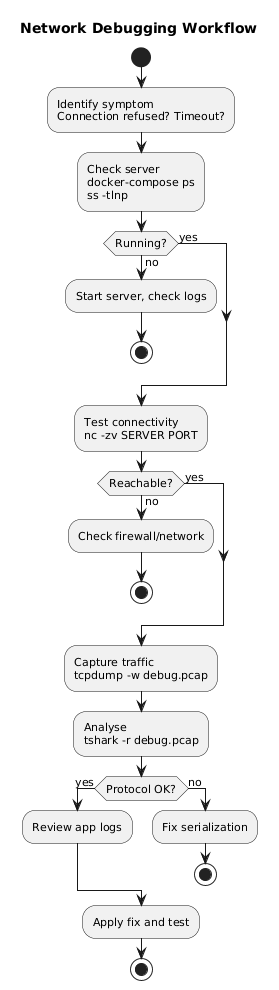

The diagram above was rendered by PlantUML. Its source (embedded in the PNG):
@startuml
skinparam backgroundColor white
skinparam defaultFontName Arial
skinparam defaultFontSize 11
skinparam shadowing false
title Network Debugging Workflow

start
:Identify symptom\nConnection refused? Timeout?;
:Check server\ndocker-compose ps\nss -tlnp;
if (Running?) then (yes)
else (no)
    :Start server, check logs;
    stop
endif
:Test connectivity\nnc -zv SERVER PORT;
if (Reachable?) then (yes)
else (no)
    :Check firewall/network;
    stop
endif
:Capture traffic\ntcpdump -w debug.pcap;
:Analyse\ntshark -r debug.pcap;
if (Protocol OK?) then (yes)
    :Review app logs;
else (no)
    :Fix serialization;
    stop
endif
:Apply fix and test;
stop
@enduml